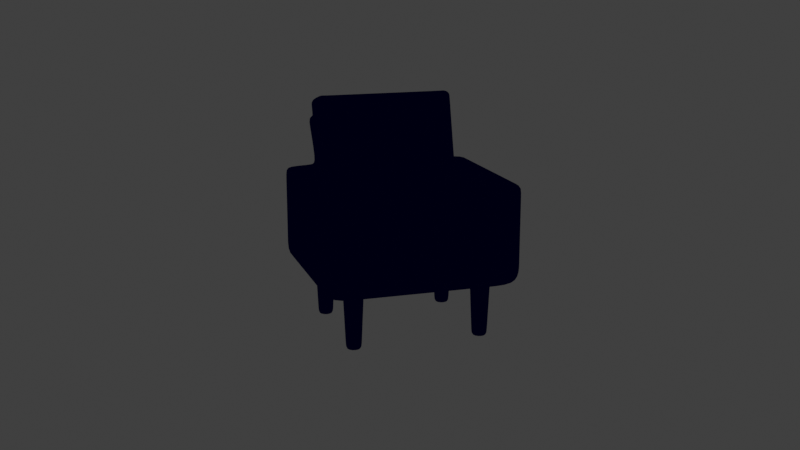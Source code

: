 # Source: prop_chouch.blend  (saved by Blender 4.2.66; exported with 4.5.12 LTS)
import bpy
from mathutils import Matrix  # noqa: F401  (used for matrix-valued properties, if any)

bpy.ops.wm.read_factory_settings(use_empty=True)
scene = bpy.context.scene
scene.name = 'Scene'

# ---- collections
col_collection = bpy.data.collections.new('Collection'); scene.collection.children.link(col_collection)

# ---- materials (node trees are filled in below, after node groups)
mat_chair_body = bpy.data.materials.new('Chair Body')
mat_border = bpy.data.materials.new('Border')
mat_border.use_backface_culling = True

# ---- material node trees
mat_chair_body.use_nodes = True; mat_chair_body.node_tree.nodes.clear()
_N = mat_chair_body.node_tree.nodes; _L = mat_chair_body.node_tree.links
n0 = _N.new('ShaderNodeBsdfPrincipled'); n0.name = 'Principled BSDF'; n0.location = (10, 300)
n1 = _N.new('ShaderNodeOutputMaterial'); n1.name = 'Material Output'; n1.location = (689, 304)
n2 = _N.new('ShaderNodeShaderToRGB'); n2.name = 'Shader to RGB'; n2.location = (280, 336)
n3 = _N.new('ShaderNodeValToRGB'); n3.name = 'Color Ramp'; n3.location = (430, 389)
n3.color_ramp.interpolation = 'CONSTANT'
while len(n3.color_ramp.elements) > 1: n3.color_ramp.elements.remove(n3.color_ramp.elements[-1])
n3.color_ramp.elements[0].position = 0.0; n3.color_ramp.elements[0].color = (0.0, 0.0, 0.01161, 1.0)
_e = n3.color_ramp.elements.new(0.1534); _e.color = (0.02029, 0.02122, 0.06125, 1.0)
_e = n3.color_ramp.elements.new(0.3614); _e.color = (0.04666, 0.04817, 0.0999, 1.0)
_e = n3.color_ramp.elements.new(0.8955); _e.color = (0.6038, 0.6038, 0.807, 1.0)
_L.new(n0.outputs[0], n2.inputs[0])
_L.new(n2.outputs[0], n3.inputs[0])
_L.new(n3.outputs[0], n1.inputs[0])
n1.is_active_output = True
mat_border.use_nodes = True; mat_border.node_tree.nodes.clear()
_N = mat_border.node_tree.nodes; _L = mat_border.node_tree.links
n0 = _N.new('ShaderNodeOutputMaterial'); n0.name = 'Material Output'; n0.location = (300, 300)
n1 = _N.new('ShaderNodeEmission'); n1.name = 'Emission'; n1.location = (57, 302)
n1.inputs[0].default_value = (0.0, 0.0, 0.005133, 1.0)
_L.new(n1.outputs[0], n0.inputs[0])
n0.is_active_output = True

# ---- world
world_world = bpy.data.worlds.new('World'); scene.world = world_world
world_world.use_nodes = True; world_world.node_tree.nodes.clear()
_N = world_world.node_tree.nodes; _L = world_world.node_tree.links
n0 = _N.new('ShaderNodeOutputWorld'); n0.name = 'World Output'; n0.location = (300, 300)
n1 = _N.new('ShaderNodeBackground'); n1.name = 'Background'; n1.location = (10, 300)
n1.inputs[0].default_value = (0.05088, 0.05088, 0.05088, 1.0)
_L.new(n1.outputs[0], n0.inputs[0])
n0.is_active_output = True
world_world.color = (0.05088, 0.05088, 0.05088)
world_world.sun_shadow_jitter_overblur = 0.0

# ---- cameras
cam_camera = bpy.data.cameras.new('Camera')
cam_camera.clip_end = 100.0
cam_camera.ortho_scale = 7.314

# ---- meshes
me_cube_001 = bpy.data.meshes.new('Cube.001')
me_cube_001.from_pydata([(-1.0, -1.0, -1.0), (-1.0, -1.0, 1.0), (-1.0, 1.0, -1.0), (-1.0, 1.0, 1.0), (1.0, -1.0, -1.0), (1.0, -1.0, 1.0), (1.0, 1.0, -1.0), (1.0, 1.0, 1.0), (0.9175, 1.0, -1.0), (-0.9175, 1.0, -1.0), (-0.9175, 1.0, 1.0), (0.9175, 1.0, 1.0), (-0.9175, -1.0, -1.0), (0.9175, -1.0, -1.0), (0.9175, -1.0, 1.0), (-0.9175, -1.0, 1.0), (-1.0, 0.868, -1.0), (-1.0, -0.868, -1.0), (-1.0, -0.868, 1.0), (-1.0, 0.868, 1.0), (1.0, -0.868, -1.0), (1.0, 0.868, -1.0), (1.0, 0.868, 1.0), (1.0, -0.868, 1.0), (0.9175, 0.868, 1.0), (0.9175, -0.868, 1.0), (-0.9175, 0.868, 1.0), (-0.9175, -0.868, 1.0), (-0.9175, 0.868, -1.0), (-0.9175, -0.868, -1.0), (0.9175, 0.868, -1.0), (0.9175, -0.868, -1.0), (-1.0, -1.0, 0.0), (-1.0, 1.0, 0.0), (1.0, 1.0, 0.0), (1.0, -1.0, 0.0), (0.9175, -1.0, 0.0), (-0.9175, -1.0, 0.0), (-0.9175, 1.0, 0.0), (0.9175, 1.0, 0.0), (1.0, 0.868, 0.0), (1.0, -0.868, 0.0), (-1.0, -0.868, 0.0), (-1.0, 0.868, 0.0)], [], [(43, 19, 3, 33), (39, 11, 7, 34), (41, 23, 5, 35), (37, 15, 1, 32), (31, 20, 4, 13), (27, 18, 1, 15), (23, 25, 14, 5), (25, 27, 15, 14), (17, 29, 12, 0), (29, 31, 13, 12), (35, 5, 14, 36), (36, 14, 15, 37), (33, 3, 10, 38), (38, 10, 11, 39), (9, 8, 30, 28), (28, 30, 31, 29), (2, 9, 28, 16), (16, 28, 29, 17), (11, 10, 26, 24), (24, 26, 27, 25), (7, 11, 24, 22), (22, 24, 25, 23), (10, 3, 19, 26), (26, 19, 18, 27), (8, 6, 21, 30), (30, 21, 20, 31), (34, 7, 22, 40), (40, 22, 23, 41), (32, 1, 18, 42), (42, 18, 19, 43), (17, 42, 43, 16), (0, 32, 42, 17), (21, 40, 41, 20), (6, 34, 40, 21), (9, 38, 39, 8), (2, 33, 38, 9), (13, 36, 37, 12), (4, 35, 36, 13), (12, 37, 32, 0), (20, 41, 35, 4), (8, 39, 34, 6), (16, 43, 33, 2)])
me_cube_001.polygons.foreach_set('use_smooth', [True] * 42)
_uv = me_cube_001.uv_layers.new(name='UVMap')
_uv.uv.foreach_set('vector', [0.5, 0.2335, 0.625, 0.2335, 0.625, 0.25, 0.5, 0.25, 0.5, 0.4897, 0.625, 0.4897, 0.625, 0.5, 0.5, 0.5, 0.5, 0.7335, 0.625, 0.7335, 0.625, 0.75, 0.5, 0.75, 0.5, 0.9897, 0.625, 0.9897, 0.625, 1.0, 0.5, 1.0, 0.3647, 0.7335, 0.375, 0.7335, 0.375, 0.75, 0.3647, 0.75, 0.8647, 0.7335, 0.875, 0.7335, 0.875, 0.75, 0.8647, 0.75, 0.625, 0.7335, 0.6353, 0.7335, 0.6353, 0.75, 0.625, 0.75, 0.6353, 0.7335, 0.8647, 0.7335, 0.8647, 0.75, 0.6353, 0.75, 0.125, 0.7335, 0.1353, 0.7335, 0.1353, 0.75, 0.125, 0.75, 0.1353, 0.7335, 0.3647, 0.7335, 0.3647, 0.75, 0.1353, 0.75, 0.5, 0.75, 0.625, 0.75, 0.625, 0.7603, 0.5, 0.7603, 0.5, 0.7603, 0.625, 0.7603, 0.625, 0.9897, 0.5, 0.9897, 0.5, 0.25, 0.625, 0.25, 0.625, 0.2603, 0.5, 0.2603, 0.5, 0.2603, 0.625, 0.2603, 0.625, 0.4897, 0.5, 0.4897, 0.1353, 0.5, 0.3647, 0.5, 0.3647, 0.5165, 0.1353, 0.5165, 0.1353, 0.5165, 0.3647, 0.5165, 0.3647, 0.7335, 0.1353, 0.7335, 0.125, 0.5, 0.1353, 0.5, 0.1353, 0.5165, 0.125, 0.5165, 0.125, 0.5165, 0.1353, 0.5165, 0.1353, 0.7335, 0.125, 0.7335, 0.6353, 0.5, 0.8647, 0.5, 0.8647, 0.5165, 0.6353, 0.5165, 0.6353, 0.5165, 0.8647, 0.5165, 0.8647, 0.7335, 0.6353, 0.7335, 0.625, 0.5, 0.6353, 0.5, 0.6353, 0.5165, 0.625, 0.5165, 0.625, 0.5165, 0.6353, 0.5165, 0.6353, 0.7335, 0.625, 0.7335, 0.8647, 0.5, 0.875, 0.5, 0.875, 0.5165, 0.8647, 0.5165, 0.8647, 0.5165, 0.875, 0.5165, 0.875, 0.7335, 0.8647, 0.7335, 0.3647, 0.5, 0.375, 0.5, 0.375, 0.5165, 0.3647, 0.5165, 0.3647, 0.5165, 0.375, 0.5165, 0.375, 0.7335, 0.3647, 0.7335, 0.5, 0.5, 0.625, 0.5, 0.625, 0.5165, 0.5, 0.5165, 0.5, 0.5165, 0.625, 0.5165, 0.625, 0.7335, 0.5, 0.7335, 0.5, 0.0, 0.625, 0.0, 0.625, 0.0165, 0.5, 0.0165, 0.5, 0.0165, 0.625, 0.0165, 0.625, 0.2335, 0.5, 0.2335, 0.375, 0.0165, 0.5, 0.0165, 0.5, 0.2335, 0.375, 0.2335, 0.375, 0.0, 0.5, 0.0, 0.5, 0.0165, 0.375, 0.0165, 0.375, 0.5165, 0.5, 0.5165, 0.5, 0.7335, 0.375, 0.7335, 0.375, 0.5, 0.5, 0.5, 0.5, 0.5165, 0.375, 0.5165, 0.375, 0.2603, 0.5, 0.2603, 0.5, 0.4897, 0.375, 0.4897, 0.375, 0.25, 0.5, 0.25, 0.5, 0.2603, 0.375, 0.2603, 0.375, 0.7603, 0.5, 0.7603, 0.5, 0.9897, 0.375, 0.9897, 0.375, 0.75, 0.5, 0.75, 0.5, 0.7603, 0.375, 0.7603, 0.375, 0.9897, 0.5, 0.9897, 0.5, 1.0, 0.375, 1.0, 0.375, 0.7335, 0.5, 0.7335, 0.5, 0.75, 0.375, 0.75, 0.375, 0.4897, 0.5, 0.4897, 0.5, 0.5, 0.375, 0.5, 0.375, 0.2335, 0.5, 0.2335, 0.5, 0.25, 0.375, 0.25])
me_cube_001.materials.append(mat_chair_body)
me_cube_001.materials.append(mat_border)
me_cube_001.update()
me_cube_003 = bpy.data.meshes.new('Cube.003')
me_cube_003.from_pydata([(-1.0, -1.0, -1.0), (-1.0, -1.0, 1.0), (-1.0, 1.0, -1.0), (-1.0, 1.0, 1.0), (-0.7021, 1.0, -1.0), (-0.7021, -1.0, 1.0), (-0.7021, 1.0, 1.0), (-0.7021, -1.0, -1.0), (-1.0, -0.7652, -1.0), (-1.0, -0.7652, 1.0), (-0.7021, -0.7652, -1.0), (-0.7021, -0.7652, 1.0), (-1.0, -0.7652, 6.716), (-1.0, 1.0, 6.716), (-0.7021, -1.0, 6.716), (-1.0, -1.0, 6.716), (-0.7021, 1.0, 6.716), (-0.7021, -0.7652, 6.716), (-1.0, -0.7156, 1.0), (-1.0, -0.7156, -1.0), (-0.7021, -0.7156, -1.0), (-0.7021, -0.7156, 1.0), (-1.0, -0.7156, 6.716), (-0.7021, -0.7156, 6.716), (-0.05828, 1.0, 1.0), (-0.05828, -1.0, -1.0), (-0.05828, 1.0, -1.0), (-0.05828, -1.0, 1.0), (-0.05828, -0.7652, 1.0), (-0.05828, -0.7652, -1.0), (-0.07685, -1.0, 6.716), (-0.05828, -0.7652, 6.716), (-0.05828, -0.7156, -1.0), (-0.05828, -0.7156, 1.0), (-0.7021, -0.7652, 6.401), (-1.0, -0.7652, 6.401), (-1.0, 1.0, 6.401), (-0.7021, -1.0, 6.401), (-1.0, -1.0, 6.401), (-0.7021, 1.0, 6.401), (-0.7021, -0.7156, 6.401), (-1.0, -0.7156, 6.401), (-0.05828, -0.7652, 6.401), (-0.07685, -1.0, 6.401), (-1.0, 0.8201, 1.0), (-1.0, 0.8201, 6.716), (-1.0, 0.8201, -1.0), (-0.7021, 0.8201, -1.0), (-0.7021, 0.8201, 1.0), (-0.7021, 0.8201, 6.716), (-0.05828, 0.8201, 1.0), (-0.05828, 0.8201, -1.0), (-1.0, 0.8201, 6.401), (-0.7021, 0.8201, 6.401), (-1.0, 1.0, 1.205), (-0.7021, -1.0, 1.205), (-1.0, -1.0, 1.205), (-0.7021, -0.7652, 1.205), (-1.0, -0.7652, 1.205), (-0.7021, 1.0, 1.205), (-0.7021, -0.7156, 1.205), (-1.0, -0.7156, 1.205), (-0.05828, -0.7652, 1.205), (-0.05828, -1.0, 1.205), (-0.7021, 0.8201, 1.205), (-1.0, 0.8201, 1.205), (-0.08642, -1.198, 11.0), (-0.7266, -1.141, 10.76), (-0.7098, -0.9141, 11.12), (-0.06964, -0.9708, 11.36), (-0.07685, -1.17, 10.26), (-0.7002, -0.8856, 10.38), (-0.05828, -0.9423, 10.62), (-0.717, -1.113, 10.02), (-1.0, -0.8274, -1.0), (-1.0, -0.9378, -1.0), (-0.7021, -0.8274, -1.0), (-0.7021, -0.9378, -1.0), (-1.0, -0.9378, 1.0), (-1.0, -0.8274, 1.0), (-0.7021, -0.8274, 6.716), (-0.7021, -0.9378, 6.716), (-1.0, -0.9378, 6.716), (-1.0, -0.8274, 6.716), (-0.05828, -0.8274, -1.0), (-0.05828, -0.9378, -1.0), (-1.0, -0.9378, 6.401), (-1.0, -0.8274, 6.401), (-1.0, -0.9378, 1.205), (-1.0, -0.8274, 1.205), (-0.7142, -0.9744, 11.02), (-0.7221, -1.081, 10.86), (-0.07409, -1.031, 11.26), (-0.08198, -1.138, 11.1), (-0.7125, -1.053, 10.12), (-0.7047, -0.9459, 10.28), (-0.07685, -1.05, 7.173), (-0.05828, -0.823, 7.525), (-0.6601, -0.7663, 7.286), (-0.6769, -0.9937, 6.933), (-0.6646, -0.8266, 7.192), (-0.6725, -0.9334, 7.027), (1.0, -1.0, -1.0), (1.0, -1.0, 1.0), (1.0, 1.0, -1.0), (1.0, 1.0, 1.0), (0.7021, 1.0, -1.0), (0.7021, -1.0, 1.0), (0.7021, 1.0, 1.0), (0.7021, -1.0, -1.0), (1.0, -0.7652, -1.0), (1.0, -0.7652, 1.0), (0.7021, -0.7652, -1.0), (0.7021, -0.7652, 1.0), (1.0, -0.7652, 6.716), (1.0, 1.0, 6.716), (0.7021, -1.0, 6.716), (1.0, -1.0, 6.716), (0.7021, 1.0, 6.716), (0.7021, -0.7652, 6.716), (1.0, -0.7156, 1.0), (1.0, -0.7156, -1.0), (0.7021, -0.7156, -1.0), (0.7021, -0.7156, 1.0), (1.0, -0.7156, 6.716), (0.7021, -0.7156, 6.716), (0.05828, 1.0, 1.0), (0.05828, -1.0, -1.0), (0.05828, 1.0, -1.0), (0.05828, -1.0, 1.0), (0.05828, -0.7652, 1.0), (0.05828, -0.7652, -1.0), (0.07685, -1.0, 6.716), (0.05828, -0.7652, 6.716), (0.05828, -0.7156, -1.0), (0.05828, -0.7156, 1.0), (0.7021, -0.7652, 6.401), (1.0, -0.7652, 6.401), (1.0, 1.0, 6.401), (0.7021, -1.0, 6.401), (1.0, -1.0, 6.401), (0.7021, 1.0, 6.401), (0.7021, -0.7156, 6.401), (1.0, -0.7156, 6.401), (0.05828, -0.7652, 6.401), (0.07685, -1.0, 6.401), (1.0, 0.8201, 1.0), (1.0, 0.8201, 6.716), (1.0, 0.8201, -1.0), (0.7021, 0.8201, -1.0), (0.7021, 0.8201, 1.0), (0.7021, 0.8201, 6.716), (0.05828, 0.8201, 1.0), (0.05828, 0.8201, -1.0), (1.0, 0.8201, 6.401), (0.7021, 0.8201, 6.401), (1.0, 1.0, 1.205), (0.7021, -1.0, 1.205), (1.0, -1.0, 1.205), (0.7021, -0.7652, 1.205), (1.0, -0.7652, 1.205), (0.7021, 1.0, 1.205), (0.7021, -0.7156, 1.205), (1.0, -0.7156, 1.205), (0.05828, -0.7652, 1.205), (0.05828, -1.0, 1.205), (0.7021, 0.8201, 1.205), (1.0, 0.8201, 1.205), (0.08642, -1.198, 11.0), (0.7266, -1.141, 10.76), (0.7098, -0.9141, 11.12), (0.06964, -0.9708, 11.36), (0.07685, -1.17, 10.26), (0.7002, -0.8856, 10.38), (0.05828, -0.9423, 10.62), (0.717, -1.113, 10.02), (1.0, -0.8274, -1.0), (1.0, -0.9378, -1.0), (0.7021, -0.8274, -1.0), (0.7021, -0.9378, -1.0), (1.0, -0.9378, 1.0), (1.0, -0.8274, 1.0), (0.7021, -0.8274, 6.716), (0.7021, -0.9378, 6.716), (1.0, -0.9378, 6.716), (1.0, -0.8274, 6.716), (0.05828, -0.8274, -1.0), (0.05828, -0.9378, -1.0), (1.0, -0.9378, 6.401), (1.0, -0.8274, 6.401), (1.0, -0.9378, 1.205), (1.0, -0.8274, 1.205), (0.7142, -0.9744, 11.02), (0.7221, -1.081, 10.86), (0.07409, -1.031, 11.26), (0.08198, -1.138, 11.1), (0.7125, -1.053, 10.12), (0.7047, -0.9459, 10.28), (0.07685, -1.05, 7.173), (0.05828, -0.823, 7.525), (0.6601, -0.7663, 7.286), (0.6769, -0.9937, 6.933), (0.6646, -0.8266, 7.192), (0.6725, -0.9334, 7.027)], [], [(46, 44, 3, 2), (7, 5, 1, 0), (2, 3, 6, 4), (75, 77, 7, 0), (41, 35, 12, 22), (25, 27, 5, 7), (33, 21, 11, 28), (19, 20, 10, 8), (42, 34, 17, 31), (74, 79, 9, 8), (81, 82, 15, 14), (23, 22, 12, 17), (38, 37, 14, 15), (53, 39, 16, 49), (39, 36, 13, 16), (86, 38, 15, 82), (34, 40, 23, 17), (49, 45, 22, 23), (46, 47, 20, 19), (50, 48, 21, 33), (52, 41, 22, 45), (8, 9, 18, 19), (47, 51, 32, 20), (20, 32, 29, 10), (4, 6, 24, 26), (77, 85, 25, 7), (37, 43, 30, 14), (55, 63, 43, 37), (65, 61, 41, 52), (57, 60, 40, 34), (88, 56, 38, 86), (59, 54, 36, 39), (64, 59, 39, 53), (56, 55, 37, 38), (62, 57, 34, 42), (61, 58, 35, 41), (60, 64, 53, 40), (54, 65, 52, 36), (4, 26, 51, 47), (36, 52, 45, 13), (24, 6, 48, 50), (2, 4, 47, 46), (16, 13, 45, 49), (40, 53, 49, 23), (19, 18, 44, 46), (3, 44, 65, 54), (21, 48, 64, 60), (18, 9, 58, 61), (28, 11, 57, 62), (1, 5, 55, 56), (48, 6, 59, 64), (6, 3, 54, 59), (78, 1, 56, 88), (11, 21, 60, 57), (44, 18, 61, 65), (5, 27, 63, 55), (93, 91, 67, 66), (72, 71, 68, 69), (94, 73, 67, 91), (73, 70, 66, 67), (99, 96, 70, 73), (101, 99, 73, 94), (97, 98, 71, 72), (98, 100, 95, 71), (100, 101, 94, 95), (71, 95, 90, 68), (95, 94, 91, 90), (69, 68, 90, 92), (92, 90, 91, 93), (9, 79, 89, 58), (79, 78, 88, 89), (58, 89, 87, 35), (89, 88, 86, 87), (10, 29, 84, 76), (76, 84, 85, 77), (35, 87, 83, 12), (87, 86, 82, 83), (17, 12, 83, 80), (80, 83, 82, 81), (0, 1, 78, 75), (75, 78, 79, 74), (8, 10, 76, 74), (74, 76, 77, 75), (80, 81, 101, 100), (17, 80, 100, 98), (31, 17, 98, 97), (81, 14, 99, 101), (14, 30, 96, 99), (148, 104, 105, 146), (109, 102, 103, 107), (104, 106, 108, 105), (177, 102, 109, 179), (143, 124, 114, 137), (127, 109, 107, 129), (135, 130, 113, 123), (121, 110, 112, 122), (144, 133, 119, 136), (176, 110, 111, 181), (183, 116, 117, 184), (125, 119, 114, 124), (140, 117, 116, 139), (155, 151, 118, 141), (141, 118, 115, 138), (188, 184, 117, 140), (136, 119, 125, 142), (151, 125, 124, 147), (148, 121, 122, 149), (152, 135, 123, 150), (154, 147, 124, 143), (110, 121, 120, 111), (149, 122, 134, 153), (122, 112, 131, 134), (106, 128, 126, 108), (179, 109, 127, 187), (139, 116, 132, 145), (157, 139, 145, 165), (167, 154, 143, 163), (159, 136, 142, 162), (190, 188, 140, 158), (161, 141, 138, 156), (166, 155, 141, 161), (158, 140, 139, 157), (164, 144, 136, 159), (163, 143, 137, 160), (162, 142, 155, 166), (156, 138, 154, 167), (106, 149, 153, 128), (138, 115, 147, 154), (126, 152, 150, 108), (104, 148, 149, 106), (118, 151, 147, 115), (142, 125, 151, 155), (121, 148, 146, 120), (105, 156, 167, 146), (123, 162, 166, 150), (120, 163, 160, 111), (130, 164, 159, 113), (103, 158, 157, 107), (150, 166, 161, 108), (108, 161, 156, 105), (180, 190, 158, 103), (113, 159, 162, 123), (146, 167, 163, 120), (107, 157, 165, 129), (195, 168, 169, 193), (174, 171, 170, 173), (196, 193, 169, 175), (175, 169, 168, 172), (201, 175, 172, 198), (203, 196, 175, 201), (199, 174, 173, 200), (200, 173, 197, 202), (202, 197, 196, 203), (173, 170, 192, 197), (197, 192, 193, 196), (171, 194, 192, 170), (194, 195, 193, 192), (111, 160, 191, 181), (181, 191, 190, 180), (160, 137, 189, 191), (191, 189, 188, 190), (112, 178, 186, 131), (178, 179, 187, 186), (137, 114, 185, 189), (189, 185, 184, 188), (119, 182, 185, 114), (182, 183, 184, 185), (102, 177, 180, 103), (177, 176, 181, 180), (110, 176, 178, 112), (176, 177, 179, 178), (182, 202, 203, 183), (119, 200, 202, 182), (133, 199, 200, 119), (183, 203, 201, 116), (116, 201, 198, 132), (152, 126, 24, 50), (126, 128, 26, 24), (128, 153, 51, 26), (153, 134, 32, 51), (134, 131, 29, 32), (131, 186, 84, 29), (186, 187, 85, 84), (187, 127, 25, 85), (127, 129, 27, 25), (129, 165, 63, 27), (165, 145, 43, 63), (145, 132, 30, 43), (132, 198, 96, 30), (198, 172, 70, 96), (172, 168, 66, 70), (168, 195, 93, 66), (195, 194, 92, 93), (194, 171, 69, 92), (171, 174, 72, 69), (174, 199, 97, 72), (199, 133, 31, 97), (133, 144, 42, 31), (144, 164, 62, 42), (164, 130, 28, 62), (130, 135, 33, 28), (135, 152, 50, 33)])
me_cube_003.polygons.foreach_set('use_smooth', [True] * 202)
_uv = me_cube_003.uv_layers.new(name='UVMap')
_uv.uv.foreach_set('vector', [0.375, 0.2275, 0.625, 0.2275, 0.625, 0.25, 0.375, 0.25, 0.375, 0.9628, 0.625, 0.9628, 0.625, 1.0, 0.375, 1.0, 0.375, 0.25, 0.625, 0.25, 0.625, 0.2872, 0.375, 0.2872, 0.125, 0.7422, 0.1622, 0.7422, 0.1622, 0.75, 0.125, 0.75, 0.625, 0.03555, 0.625, 0.02936, 0.625, 0.02936, 0.625, 0.03555, 0.375, 0.8823, 0.625, 0.8823, 0.625, 0.9628, 0.375, 0.9628, 0.7573, 0.7144, 0.8378, 0.7144, 0.8378, 0.7206, 0.7573, 0.7206, 0.125, 0.7144, 0.1622, 0.7144, 0.1622, 0.7206, 0.125, 0.7206, 0.7573, 0.7206, 0.8378, 0.7206, 0.8378, 0.7206, 0.7573, 0.7206, 0.375, 0.02157, 0.625, 0.02157, 0.625, 0.02936, 0.375, 0.02936, 0.8378, 0.7422, 0.875, 0.7422, 0.875, 0.75, 0.8378, 0.75, 0.8378, 0.7144, 0.875, 0.7144, 0.875, 0.7206, 0.8378, 0.7206, 0.625, 1.0, 0.625, 0.9628, 0.625, 0.9628, 0.625, 1.0, 0.8378, 0.5225, 0.8378, 0.5, 0.8378, 0.5, 0.8378, 0.5225, 0.625, 0.2872, 0.625, 0.25, 0.625, 0.25, 0.625, 0.2872, 0.625, 0.007781, 0.625, 0.0, 0.625, 0.0, 0.625, 0.007781, 0.8378, 0.7206, 0.8378, 0.7144, 0.8378, 0.7144, 0.8378, 0.7206, 0.8378, 0.5225, 0.875, 0.5225, 0.875, 0.7144, 0.8378, 0.7144, 0.125, 0.5225, 0.1622, 0.5225, 0.1622, 0.7144, 0.125, 0.7144, 0.7573, 0.5225, 0.8378, 0.5225, 0.8378, 0.7144, 0.7573, 0.7144, 0.625, 0.2275, 0.625, 0.03555, 0.625, 0.03555, 0.625, 0.2275, 0.375, 0.02936, 0.625, 0.02936, 0.625, 0.03555, 0.375, 0.03555, 0.1622, 0.5225, 0.2427, 0.5225, 0.2427, 0.7144, 0.1622, 0.7144, 0.1622, 0.7144, 0.2427, 0.7144, 0.2427, 0.7206, 0.1622, 0.7206, 0.375, 0.2872, 0.625, 0.2872, 0.625, 0.3677, 0.375, 0.3677, 0.1622, 0.7422, 0.2427, 0.7422, 0.2427, 0.75, 0.1622, 0.75, 0.625, 0.9628, 0.625, 0.8823, 0.625, 0.8823, 0.625, 0.9628, 0.625, 0.9628, 0.625, 0.8823, 0.625, 0.8823, 0.625, 0.9628, 0.625, 0.2275, 0.625, 0.03555, 0.625, 0.03555, 0.625, 0.2275, 0.8378, 0.7206, 0.8378, 0.7144, 0.8378, 0.7144, 0.8378, 0.7206, 0.625, 0.007781, 0.625, 0.0, 0.625, 0.0, 0.625, 0.007781, 0.625, 0.2872, 0.625, 0.25, 0.625, 0.25, 0.625, 0.2872, 0.8378, 0.5225, 0.8378, 0.5, 0.8378, 0.5, 0.8378, 0.5225, 0.625, 1.0, 0.625, 0.9628, 0.625, 0.9628, 0.625, 1.0, 0.7573, 0.7206, 0.8378, 0.7206, 0.8378, 0.7206, 0.7573, 0.7206, 0.625, 0.03555, 0.625, 0.02936, 0.625, 0.02936, 0.625, 0.03555, 0.8378, 0.7144, 0.8378, 0.5225, 0.8378, 0.5225, 0.8378, 0.7144, 0.625, 0.25, 0.625, 0.2275, 0.625, 0.2275, 0.625, 0.25, 0.1622, 0.5, 0.2427, 0.5, 0.2427, 0.5225, 0.1622, 0.5225, 0.625, 0.25, 0.625, 0.2275, 0.625, 0.2275, 0.625, 0.25, 0.7573, 0.5, 0.8378, 0.5, 0.8378, 0.5225, 0.7573, 0.5225, 0.125, 0.5, 0.1622, 0.5, 0.1622, 0.5225, 0.125, 0.5225, 0.8378, 0.5, 0.875, 0.5, 0.875, 0.5225, 0.8378, 0.5225, 0.8378, 0.7144, 0.8378, 0.5225, 0.8378, 0.5225, 0.8378, 0.7144, 0.375, 0.03555, 0.625, 0.03555, 0.625, 0.2275, 0.375, 0.2275, 0.625, 0.25, 0.625, 0.2275, 0.625, 0.2275, 0.625, 0.25, 0.8378, 0.7144, 0.8378, 0.5225, 0.8378, 0.5225, 0.8378, 0.7144, 0.625, 0.03555, 0.625, 0.02936, 0.625, 0.02936, 0.625, 0.03555, 0.7573, 0.7206, 0.8378, 0.7206, 0.8378, 0.7206, 0.7573, 0.7206, 0.625, 1.0, 0.625, 0.9628, 0.625, 0.9628, 0.625, 1.0, 0.8378, 0.5225, 0.8378, 0.5, 0.8378, 0.5, 0.8378, 0.5225, 0.625, 0.2872, 0.625, 0.25, 0.625, 0.25, 0.625, 0.2872, 0.625, 0.007781, 0.625, 0.0, 0.625, 0.0, 0.625, 0.007781, 0.8378, 0.7206, 0.8378, 0.7144, 0.8378, 0.7144, 0.8378, 0.7206, 0.625, 0.2275, 0.625, 0.03555, 0.625, 0.03555, 0.625, 0.2275, 0.625, 0.9628, 0.625, 0.8823, 0.625, 0.8823, 0.625, 0.9628, 0.7573, 0.7422, 0.8378, 0.7422, 0.8378, 0.75, 0.7573, 0.75, 0.7573, 0.7206, 0.8378, 0.7206, 0.8378, 0.7206, 0.7573, 0.7206, 0.8378, 0.7422, 0.8378, 0.75, 0.8378, 0.75, 0.8378, 0.7422, 0.625, 0.9628, 0.625, 0.8823, 0.625, 0.8823, 0.625, 0.9628, 0.625, 0.9628, 0.625, 0.8823, 0.625, 0.8823, 0.625, 0.9628, 0.8378, 0.7422, 0.8378, 0.75, 0.8378, 0.75, 0.8378, 0.7422, 0.7573, 0.7206, 0.8378, 0.7206, 0.8378, 0.7206, 0.7573, 0.7206, 0.8378, 0.7206, 0.8378, 0.7284, 0.8378, 0.7284, 0.8378, 0.7206, 0.8378, 0.7284, 0.8378, 0.7422, 0.8378, 0.7422, 0.8378, 0.7284, 0.8378, 0.7206, 0.8378, 0.7284, 0.8378, 0.7284, 0.8378, 0.7206, 0.8378, 0.7284, 0.8378, 0.7422, 0.8378, 0.7422, 0.8378, 0.7284, 0.7573, 0.7206, 0.8378, 0.7206, 0.8378, 0.7284, 0.7573, 0.7284, 0.7573, 0.7284, 0.8378, 0.7284, 0.8378, 0.7422, 0.7573, 0.7422, 0.625, 0.02936, 0.625, 0.02157, 0.625, 0.02157, 0.625, 0.02936, 0.625, 0.02157, 0.625, 0.007781, 0.625, 0.007781, 0.625, 0.02157, 0.625, 0.02936, 0.625, 0.02157, 0.625, 0.02157, 0.625, 0.02936, 0.625, 0.02157, 0.625, 0.007781, 0.625, 0.007781, 0.625, 0.02157, 0.1622, 0.7206, 0.2427, 0.7206, 0.2427, 0.7284, 0.1622, 0.7284, 0.1622, 0.7284, 0.2427, 0.7284, 0.2427, 0.7422, 0.1622, 0.7422, 0.625, 0.02936, 0.625, 0.02157, 0.625, 0.02157, 0.625, 0.02936, 0.625, 0.02157, 0.625, 0.007781, 0.625, 0.007781, 0.625, 0.02157, 0.8378, 0.7206, 0.875, 0.7206, 0.875, 0.7284, 0.8378, 0.7284, 0.8378, 0.7284, 0.875, 0.7284, 0.875, 0.7422, 0.8378, 0.7422, 0.375, 0.0, 0.625, 0.0, 0.625, 0.007781, 0.375, 0.007781, 0.375, 0.007781, 0.625, 0.007781, 0.625, 0.02157, 0.375, 0.02157, 0.125, 0.7206, 0.1622, 0.7206, 0.1622, 0.7284, 0.125, 0.7284, 0.125, 0.7284, 0.1622, 0.7284, 0.1622, 0.7422, 0.125, 0.7422, 0.8378, 0.7284, 0.8378, 0.7422, 0.8378, 0.7422, 0.8378, 0.7284, 0.8378, 0.7206, 0.8378, 0.7284, 0.8378, 0.7284, 0.8378, 0.7206, 0.7573, 0.7206, 0.8378, 0.7206, 0.8378, 0.7206, 0.7573, 0.7206, 0.8378, 0.7422, 0.8378, 0.75, 0.8378, 0.75, 0.8378, 0.7422, 0.625, 0.9628, 0.625, 0.8823, 0.625, 0.8823, 0.625, 0.9628, 0.375, 0.2275, 0.375, 0.25, 0.625, 0.25, 0.625, 0.2275, 0.375, 0.9628, 0.375, 1.0, 0.625, 1.0, 0.625, 0.9628, 0.375, 0.25, 0.375, 0.2872, 0.625, 0.2872, 0.625, 0.25, 0.125, 0.7422, 0.125, 0.75, 0.1622, 0.75, 0.1622, 0.7422, 0.625, 0.03555, 0.625, 0.03555, 0.625, 0.02936, 0.625, 0.02936, 0.375, 0.8823, 0.375, 0.9628, 0.625, 0.9628, 0.625, 0.8823, 0.7573, 0.7144, 0.7573, 0.7206, 0.8378, 0.7206, 0.8378, 0.7144, 0.125, 0.7144, 0.125, 0.7206, 0.1622, 0.7206, 0.1622, 0.7144, 0.7573, 0.7206, 0.7573, 0.7206, 0.8378, 0.7206, 0.8378, 0.7206, 0.375, 0.02157, 0.375, 0.02936, 0.625, 0.02936, 0.625, 0.02157, 0.8378, 0.7422, 0.8378, 0.75, 0.875, 0.75, 0.875, 0.7422, 0.8378, 0.7144, 0.8378, 0.7206, 0.875, 0.7206, 0.875, 0.7144, 0.625, 1.0, 0.625, 1.0, 0.625, 0.9628, 0.625, 0.9628, 0.8378, 0.5225, 0.8378, 0.5225, 0.8378, 0.5, 0.8378, 0.5, 0.625, 0.2872, 0.625, 0.2872, 0.625, 0.25, 0.625, 0.25, 0.625, 0.007781, 0.625, 0.007781, 0.625, 0.0, 0.625, 0.0, 0.8378, 0.7206, 0.8378, 0.7206, 0.8378, 0.7144, 0.8378, 0.7144, 0.8378, 0.5225, 0.8378, 0.7144, 0.875, 0.7144, 0.875, 0.5225, 0.125, 0.5225, 0.125, 0.7144, 0.1622, 0.7144, 0.1622, 0.5225, 0.7573, 0.5225, 0.7573, 0.7144, 0.8378, 0.7144, 0.8378, 0.5225, 0.625, 0.2275, 0.625, 0.2275, 0.625, 0.03555, 0.625, 0.03555, 0.375, 0.02936, 0.375, 0.03555, 0.625, 0.03555, 0.625, 0.02936, 0.1622, 0.5225, 0.1622, 0.7144, 0.2427, 0.7144, 0.2427, 0.5225, 0.1622, 0.7144, 0.1622, 0.7206, 0.2427, 0.7206, 0.2427, 0.7144, 0.375, 0.2872, 0.375, 0.3677, 0.625, 0.3677, 0.625, 0.2872, 0.1622, 0.7422, 0.1622, 0.75, 0.2427, 0.75, 0.2427, 0.7422, 0.625, 0.9628, 0.625, 0.9628, 0.625, 0.8823, 0.625, 0.8823, 0.625, 0.9628, 0.625, 0.9628, 0.625, 0.8823, 0.625, 0.8823, 0.625, 0.2275, 0.625, 0.2275, 0.625, 0.03555, 0.625, 0.03555, 0.8378, 0.7206, 0.8378, 0.7206, 0.8378, 0.7144, 0.8378, 0.7144, 0.625, 0.007781, 0.625, 0.007781, 0.625, 0.0, 0.625, 0.0, 0.625, 0.2872, 0.625, 0.2872, 0.625, 0.25, 0.625, 0.25, 0.8378, 0.5225, 0.8378, 0.5225, 0.8378, 0.5, 0.8378, 0.5, 0.625, 1.0, 0.625, 1.0, 0.625, 0.9628, 0.625, 0.9628, 0.7573, 0.7206, 0.7573, 0.7206, 0.8378, 0.7206, 0.8378, 0.7206, 0.625, 0.03555, 0.625, 0.03555, 0.625, 0.02936, 0.625, 0.02936, 0.8378, 0.7144, 0.8378, 0.7144, 0.8378, 0.5225, 0.8378, 0.5225, 0.625, 0.25, 0.625, 0.25, 0.625, 0.2275, 0.625, 0.2275, 0.1622, 0.5, 0.1622, 0.5225, 0.2427, 0.5225, 0.2427, 0.5, 0.625, 0.25, 0.625, 0.25, 0.625, 0.2275, 0.625, 0.2275, 0.7573, 0.5, 0.7573, 0.5225, 0.8378, 0.5225, 0.8378, 0.5, 0.125, 0.5, 0.125, 0.5225, 0.1622, 0.5225, 0.1622, 0.5, 0.8378, 0.5, 0.8378, 0.5225, 0.875, 0.5225, 0.875, 0.5, 0.8378, 0.7144, 0.8378, 0.7144, 0.8378, 0.5225, 0.8378, 0.5225, 0.375, 0.03555, 0.375, 0.2275, 0.625, 0.2275, 0.625, 0.03555, 0.625, 0.25, 0.625, 0.25, 0.625, 0.2275, 0.625, 0.2275, 0.8378, 0.7144, 0.8378, 0.7144, 0.8378, 0.5225, 0.8378, 0.5225, 0.625, 0.03555, 0.625, 0.03555, 0.625, 0.02936, 0.625, 0.02936, 0.7573, 0.7206, 0.7573, 0.7206, 0.8378, 0.7206, 0.8378, 0.7206, 0.625, 1.0, 0.625, 1.0, 0.625, 0.9628, 0.625, 0.9628, 0.8378, 0.5225, 0.8378, 0.5225, 0.8378, 0.5, 0.8378, 0.5, 0.625, 0.2872, 0.625, 0.2872, 0.625, 0.25, 0.625, 0.25, 0.625, 0.007781, 0.625, 0.007781, 0.625, 0.0, 0.625, 0.0, 0.8378, 0.7206, 0.8378, 0.7206, 0.8378, 0.7144, 0.8378, 0.7144, 0.625, 0.2275, 0.625, 0.2275, 0.625, 0.03555, 0.625, 0.03555, 0.625, 0.9628, 0.625, 0.9628, 0.625, 0.8823, 0.625, 0.8823, 0.7573, 0.7422, 0.7573, 0.75, 0.8378, 0.75, 0.8378, 0.7422, 0.7573, 0.7206, 0.7573, 0.7206, 0.8378, 0.7206, 0.8378, 0.7206, 0.8378, 0.7422, 0.8378, 0.7422, 0.8378, 0.75, 0.8378, 0.75, 0.625, 0.9628, 0.625, 0.9628, 0.625, 0.8823, 0.625, 0.8823, 0.625, 0.9628, 0.625, 0.9628, 0.625, 0.8823, 0.625, 0.8823, 0.8378, 0.7422, 0.8378, 0.7422, 0.8378, 0.75, 0.8378, 0.75, 0.7573, 0.7206, 0.7573, 0.7206, 0.8378, 0.7206, 0.8378, 0.7206, 0.8378, 0.7206, 0.8378, 0.7206, 0.8378, 0.7284, 0.8378, 0.7284, 0.8378, 0.7284, 0.8378, 0.7284, 0.8378, 0.7422, 0.8378, 0.7422, 0.8378, 0.7206, 0.8378, 0.7206, 0.8378, 0.7284, 0.8378, 0.7284, 0.8378, 0.7284, 0.8378, 0.7284, 0.8378, 0.7422, 0.8378, 0.7422, 0.7573, 0.7206, 0.7573, 0.7284, 0.8378, 0.7284, 0.8378, 0.7206, 0.7573, 0.7284, 0.7573, 0.7422, 0.8378, 0.7422, 0.8378, 0.7284, 0.625, 0.02936, 0.625, 0.02936, 0.625, 0.02157, 0.625, 0.02157, 0.625, 0.02157, 0.625, 0.02157, 0.625, 0.007781, 0.625, 0.007781, 0.625, 0.02936, 0.625, 0.02936, 0.625, 0.02157, 0.625, 0.02157, 0.625, 0.02157, 0.625, 0.02157, 0.625, 0.007781, 0.625, 0.007781, 0.1622, 0.7206, 0.1622, 0.7284, 0.2427, 0.7284, 0.2427, 0.7206, 0.1622, 0.7284, 0.1622, 0.7422, 0.2427, 0.7422, 0.2427, 0.7284, 0.625, 0.02936, 0.625, 0.02936, 0.625, 0.02157, 0.625, 0.02157, 0.625, 0.02157, 0.625, 0.02157, 0.625, 0.007781, 0.625, 0.007781, 0.8378, 0.7206, 0.8378, 0.7284, 0.875, 0.7284, 0.875, 0.7206, 0.8378, 0.7284, 0.8378, 0.7422, 0.875, 0.7422, 0.875, 0.7284, 0.375, 0.0, 0.375, 0.007781, 0.625, 0.007781, 0.625, 0.0, 0.375, 0.007781, 0.375, 0.02157, 0.625, 0.02157, 0.625, 0.007781, 0.125, 0.7206, 0.125, 0.7284, 0.1622, 0.7284, 0.1622, 0.7206, 0.125, 0.7284, 0.125, 0.7422, 0.1622, 0.7422, 0.1622, 0.7284, 0.8378, 0.7284, 0.8378, 0.7284, 0.8378, 0.7422, 0.8378, 0.7422, 0.8378, 0.7206, 0.8378, 0.7206, 0.8378, 0.7284, 0.8378, 0.7284, 0.7573, 0.7206, 0.7573, 0.7206, 0.8378, 0.7206, 0.8378, 0.7206, 0.8378, 0.7422, 0.8378, 0.7422, 0.8378, 0.75, 0.8378, 0.75, 0.625, 0.9628, 0.625, 0.9628, 0.625, 0.8823, 0.625, 0.8823, 0.7573, 0.5225, 0.7573, 0.5, 0.7573, 0.5, 0.7573, 0.5225, 0.625, 0.3677, 0.375, 0.3677, 0.375, 0.3677, 0.625, 0.3677, 0.2427, 0.5, 0.2427, 0.5225, 0.2427, 0.5225, 0.2427, 0.5, 0.2427, 0.5225, 0.2427, 0.7144, 0.2427, 0.7144, 0.2427, 0.5225, 0.2427, 0.7144, 0.2427, 0.7206, 0.2427, 0.7206, 0.2427, 0.7144, 0.2427, 0.7206, 0.2427, 0.7284, 0.2427, 0.7284, 0.2427, 0.7206, 0.2427, 0.7284, 0.2427, 0.7422, 0.2427, 0.7422, 0.2427, 0.7284, 0.2427, 0.7422, 0.2427, 0.75, 0.2427, 0.75, 0.2427, 0.7422, 0.375, 0.8823, 0.625, 0.8823, 0.625, 0.8823, 0.375, 0.8823, 0.625, 0.8823, 0.625, 0.8823, 0.625, 0.8823, 0.625, 0.8823, 0.625, 0.8823, 0.625, 0.8823, 0.625, 0.8823, 0.625, 0.8823, 0.625, 0.8823, 0.625, 0.8823, 0.625, 0.8823, 0.625, 0.8823, 0.625, 0.8823, 0.625, 0.8823, 0.625, 0.8823, 0.625, 0.8823, 0.625, 0.8823, 0.625, 0.8823, 0.625, 0.8823, 0.625, 0.8823, 0.625, 0.8823, 0.625, 0.8823, 0.625, 0.8823, 0.625, 0.8823, 0.7573, 0.75, 0.7573, 0.7422, 0.7573, 0.7422, 0.7573, 0.75, 0.7573, 0.7422, 0.7573, 0.7284, 0.7573, 0.7284, 0.7573, 0.7422, 0.7573, 0.7284, 0.7573, 0.7206, 0.7573, 0.7206, 0.7573, 0.7284, 0.7573, 0.7206, 0.7573, 0.7206, 0.7573, 0.7206, 0.7573, 0.7206, 0.7573, 0.7206, 0.7573, 0.7206, 0.7573, 0.7206, 0.7573, 0.7206, 0.7573, 0.7206, 0.7573, 0.7206, 0.7573, 0.7206, 0.7573, 0.7206, 0.7573, 0.7206, 0.7573, 0.7206, 0.7573, 0.7206, 0.7573, 0.7206, 0.7573, 0.7206, 0.7573, 0.7206, 0.7573, 0.7206, 0.7573, 0.7206, 0.7573, 0.7206, 0.7573, 0.7206, 0.7573, 0.7206, 0.7573, 0.7206, 0.7573, 0.7206, 0.7573, 0.7144, 0.7573, 0.7144, 0.7573, 0.7206, 0.7573, 0.7144, 0.7573, 0.5225, 0.7573, 0.5225, 0.7573, 0.7144])
me_cube_003.materials.append(mat_chair_body)
me_cube_003.materials.append(mat_border)
me_cube_003.update()
me_cube_004 = bpy.data.meshes.new('Cube.004')
me_cube_004.from_pydata([(-1.0, -1.0, -1.0), (-1.0, -1.0, 1.0), (1.0, -1.0, -1.0), (1.0, -1.0, 1.0), (0.9175, 1.0, -1.0), (-0.9175, 1.0, -1.0), (-0.9175, 1.0, 1.0), (0.9175, 1.0, 1.0), (-0.9175, -1.0, -1.0), (0.9175, -1.0, -1.0), (0.9175, -1.0, 1.0), (-0.9175, -1.0, 1.0), (-1.0, 0.868, -1.0), (-1.0, -0.868, -1.0), (-1.0, -0.868, 1.0), (-1.0, 0.868, 1.0), (1.0, -0.868, -1.0), (1.0, 0.868, -1.0), (1.0, 0.868, 1.0), (1.0, -0.868, 1.0), (0.9175, 0.868, 1.0), (0.9175, -0.868, 1.0), (-0.9175, 0.868, 1.0), (-0.9175, -0.868, 1.0), (-0.9175, 0.868, -1.0), (-0.9175, -0.868, -1.0), (0.9175, 0.868, -1.0), (0.9175, -0.868, -1.0), (-1.0, -1.0, 0.0), (1.0, -1.0, 0.0), (0.9175, -1.0, 0.0), (-0.9175, -1.0, 0.0), (-0.9175, 1.0, 0.0), (0.9175, 1.0, 0.0), (1.0, 0.868, 0.0), (1.0, -0.868, 0.0), (-1.0, -0.868, 0.0), (-1.0, 0.868, 0.0), (-1.0, 0.9287, -1.0), (-0.9287, 1.0, -1.0), (-0.9946, 0.956, -1.0), (-0.9791, 0.9791, -1.0), (-0.956, 0.9946, -1.0), (-0.9287, 1.0, 1.0), (-1.0, 0.9287, 1.0), (-0.956, 0.9946, 1.0), (-0.9791, 0.9791, 1.0), (-0.9946, 0.956, 1.0), (0.9287, 1.0, -1.0), (1.0, 0.9287, -1.0), (0.956, 0.9946, -1.0), (0.9791, 0.9791, -1.0), (0.9946, 0.956, -1.0), (1.0, 0.9287, 1.0), (0.9287, 1.0, 1.0), (0.9946, 0.956, 1.0), (0.9791, 0.9791, 1.0), (0.956, 0.9946, 1.0), (-1.0, 0.9287, 0.0), (-0.9287, 1.0, 0.0), (-0.9946, 0.956, 0.0), (-0.9791, 0.9791, 0.0), (-0.956, 0.9946, 0.0), (0.9287, 1.0, 0.0), (1.0, 0.9287, 0.0), (0.956, 0.9946, 0.0), (0.9791, 0.9791, 0.0), (0.9946, 0.956, 0.0)], [], [(4, 33, 63, 48), (35, 19, 3, 29), (31, 11, 1, 28), (27, 16, 2, 9), (23, 14, 1, 11), (19, 21, 10, 3), (21, 23, 11, 10), (13, 25, 8, 0), (25, 27, 9, 8), (29, 3, 10, 30), (30, 10, 11, 31), (37, 15, 44, 58), (32, 6, 7, 33), (5, 4, 26, 24), (24, 26, 27, 25), (6, 43, 45, 46, 47, 44, 15, 22), (12, 24, 25, 13), (7, 6, 22, 20), (20, 22, 23, 21), (64, 53, 18, 34), (18, 20, 21, 19), (59, 43, 6, 32), (22, 15, 14, 23), (53, 55, 56, 57, 54, 7, 20, 18), (26, 17, 16, 27), (33, 7, 54, 63), (34, 18, 19, 35), (28, 1, 14, 36), (36, 14, 15, 37), (13, 36, 37, 12), (0, 28, 36, 13), (17, 34, 35, 16), (4, 48, 50, 51, 52, 49, 17, 26), (5, 32, 33, 4), (38, 40, 41, 42, 39, 5, 24, 12), (9, 30, 31, 8), (2, 29, 30, 9), (8, 31, 28, 0), (16, 35, 29, 2), (49, 64, 34, 17), (39, 59, 32, 5), (59, 39, 42, 62), (62, 42, 41, 61), (61, 41, 40, 60), (60, 40, 38, 58), (64, 49, 52, 67), (67, 52, 51, 66), (66, 51, 50, 65), (65, 50, 48, 63), (43, 59, 62, 45), (45, 62, 61, 46), (46, 61, 60, 47), (47, 60, 58, 44), (53, 64, 67, 55), (55, 67, 66, 56), (56, 66, 65, 57), (57, 65, 63, 54), (12, 37, 58, 38)])
me_cube_004.polygons.foreach_set('use_smooth', [True] * 58)
_uv = me_cube_004.uv_layers.new(name='UVMap')
_uv.uv.foreach_set('vector', [0.375, 0.4897, 0.5, 0.4897, 0.5, 0.4911, 0.375, 0.4911, 0.5, 0.7335, 0.625, 0.7335, 0.625, 0.75, 0.5, 0.75, 0.5, 0.9897, 0.625, 0.9897, 0.625, 1.0, 0.5, 1.0, 0.3647, 0.7335, 0.375, 0.7335, 0.375, 0.75, 0.3647, 0.75, 0.8647, 0.7335, 0.875, 0.7335, 0.875, 0.75, 0.8647, 0.75, 0.625, 0.7335, 0.6353, 0.7335, 0.6353, 0.75, 0.625, 0.75, 0.6353, 0.7335, 0.8647, 0.7335, 0.8647, 0.75, 0.6353, 0.75, 0.125, 0.7335, 0.1353, 0.7335, 0.1353, 0.75, 0.125, 0.75, 0.1353, 0.7335, 0.3647, 0.7335, 0.3647, 0.75, 0.1353, 0.75, 0.5, 0.75, 0.625, 0.75, 0.625, 0.7603, 0.5, 0.7603, 0.5, 0.7603, 0.625, 0.7603, 0.625, 0.9897, 0.5, 0.9897, 0.5, 0.2335, 0.625, 0.2335, 0.625, 0.2411, 0.5, 0.2411, 0.5, 0.2603, 0.625, 0.2603, 0.625, 0.4897, 0.5, 0.4897, 0.1353, 0.5, 0.3647, 0.5, 0.3647, 0.5165, 0.1353, 0.5165, 0.1353, 0.5165, 0.3647, 0.5165, 0.3647, 0.7335, 0.1353, 0.7335, 0.8647, 0.5, 0.8661, 0.5, 0.8695, 0.5007, 0.8724, 0.5026, 0.8743, 0.5055, 0.875, 0.5089, 0.875, 0.5165, 0.8647, 0.5165, 0.125, 0.5165, 0.1353, 0.5165, 0.1353, 0.7335, 0.125, 0.7335, 0.6353, 0.5, 0.8647, 0.5, 0.8647, 0.5165, 0.6353, 0.5165, 0.6353, 0.5165, 0.8647, 0.5165, 0.8647, 0.7335, 0.6353, 0.7335, 0.5, 0.5089, 0.625, 0.5089, 0.625, 0.5165, 0.5, 0.5165, 0.625, 0.5165, 0.6353, 0.5165, 0.6353, 0.7335, 0.625, 0.7335, 0.5, 0.2589, 0.625, 0.2589, 0.625, 0.2603, 0.5, 0.2603, 0.8647, 0.5165, 0.875, 0.5165, 0.875, 0.7335, 0.8647, 0.7335, 0.625, 0.5089, 0.6257, 0.5055, 0.6276, 0.5026, 0.6305, 0.5007, 0.6339, 0.5, 0.6353, 0.5, 0.6353, 0.5165, 0.625, 0.5165, 0.3647, 0.5165, 0.375, 0.5165, 0.375, 0.7335, 0.3647, 0.7335, 0.5, 0.4897, 0.625, 0.4897, 0.625, 0.4911, 0.5, 0.4911, 0.5, 0.5165, 0.625, 0.5165, 0.625, 0.7335, 0.5, 0.7335, 0.5, 0.0, 0.625, 0.0, 0.625, 0.0165, 0.5, 0.0165, 0.5, 0.0165, 0.625, 0.0165, 0.625, 0.2335, 0.5, 0.2335, 0.375, 0.0165, 0.5, 0.0165, 0.5, 0.2335, 0.375, 0.2335, 0.375, 0.0, 0.5, 0.0, 0.5, 0.0165, 0.375, 0.0165, 0.375, 0.5165, 0.5, 0.5165, 0.5, 0.7335, 0.375, 0.7335, 0.3647, 0.5, 0.3661, 0.5, 0.3695, 0.5007, 0.3724, 0.5026, 0.3743, 0.5055, 0.375, 0.5089, 0.375, 0.5165, 0.3647, 0.5165, 0.375, 0.2603, 0.5, 0.2603, 0.5, 0.4897, 0.375, 0.4897, 0.125, 0.5089, 0.1257, 0.5055, 0.1276, 0.5026, 0.1305, 0.5007, 0.1339, 0.5, 0.1353, 0.5, 0.1353, 0.5165, 0.125, 0.5165, 0.375, 0.7603, 0.5, 0.7603, 0.5, 0.9897, 0.375, 0.9897, 0.375, 0.75, 0.5, 0.75, 0.5, 0.7603, 0.375, 0.7603, 0.375, 0.9897, 0.5, 0.9897, 0.5, 1.0, 0.375, 1.0, 0.375, 0.7335, 0.5, 0.7335, 0.5, 0.75, 0.375, 0.75, 0.375, 0.5089, 0.5, 0.5089, 0.5, 0.5165, 0.375, 0.5165, 0.375, 0.2589, 0.5, 0.2589, 0.5, 0.2603, 0.375, 0.2603, 0.5, 0.2589, 0.375, 0.2589, 0.375, 0.2555, 0.5, 0.2555, 0.5, 0.2555, 0.375, 0.2555, 0.375, 0.25, 0.5, 0.25, 0.5, 0.25, 0.375, 0.25, 0.375, 0.2445, 0.5, 0.2445, 0.5, 0.2445, 0.375, 0.2445, 0.375, 0.2411, 0.5, 0.2411, 0.5, 0.5089, 0.375, 0.5089, 0.375, 0.5055, 0.5, 0.5055, 0.5, 0.5055, 0.375, 0.5055, 0.375, 0.5, 0.5, 0.5, 0.5, 0.5, 0.375, 0.5, 0.375, 0.4945, 0.5, 0.4945, 0.5, 0.4945, 0.375, 0.4945, 0.375, 0.4911, 0.5, 0.4911, 0.625, 0.2589, 0.5, 0.2589, 0.5, 0.2555, 0.625, 0.2555, 0.625, 0.2555, 0.5, 0.2555, 0.5, 0.25, 0.625, 0.25, 0.625, 0.25, 0.5, 0.25, 0.5, 0.2445, 0.625, 0.2445, 0.625, 0.2445, 0.5, 0.2445, 0.5, 0.2411, 0.625, 0.2411, 0.625, 0.5089, 0.5, 0.5089, 0.5, 0.5055, 0.625, 0.5055, 0.625, 0.5055, 0.5, 0.5055, 0.5, 0.5, 0.625, 0.5, 0.625, 0.5, 0.5, 0.5, 0.5, 0.4945, 0.625, 0.4945, 0.625, 0.4945, 0.5, 0.4945, 0.5, 0.4911, 0.625, 0.4911, 0.375, 0.2335, 0.5, 0.2335, 0.5, 0.2411, 0.375, 0.2411])
me_cube_004.materials.append(mat_chair_body)
me_cube_004.materials.append(mat_border)
me_cube_004.update()
me_cylinder = bpy.data.meshes.new('Cylinder')
me_cylinder.from_pydata([(-1.521e-07, 0.6811, -5.644), (0.0, 1.0, 1.0), (0.3405, 0.5898, -5.644), (0.5, 0.866, 1.0), (0.5898, 0.3405, -5.644), (0.866, 0.5, 1.0), (0.6811, 0.0, -5.644), (1.0, 0.0, 1.0), (0.5898, -0.3405, -5.644), (0.866, -0.5, 1.0), (0.3405, -0.5898, -5.644), (0.5, -0.866, 1.0), (-1.521e-07, -0.6811, -5.644), (0.0, -1.0, 1.0), (-0.3405, -0.5898, -5.644), (-0.5, -0.866, 1.0), (-0.5898, -0.3405, -5.644), (-0.866, -0.5, 1.0), (-0.6811, 0.0, -5.644), (-1.0, 0.0, 1.0), (-0.5898, 0.3405, -5.644), (-0.866, 0.5, 1.0), (-0.3405, 0.5898, -5.644), (-0.5, 0.866, 1.0), (-6.323e-09, 0.9867, 0.8258), (0.4934, 0.8545, 0.8258), (0.8545, 0.4934, 0.8258), (0.9867, 0.0, 0.8258), (0.8545, -0.4934, 0.8258), (0.4934, -0.8545, 0.8258), (-6.323e-09, -0.9867, 0.8258), (-0.4934, -0.8545, 0.8258), (-0.8545, -0.4934, 0.8258), (-0.9867, 0.0, 0.8258), (-0.8545, 0.4934, 0.8258), (-0.4934, 0.8545, 0.8258), (0.3413, 0.5912, -5.624), (0.5912, 0.3413, -5.624), (0.6826, 0.0, -5.624), (0.5912, -0.3413, -5.624), (0.3413, -0.5912, -5.624), (-1.513e-07, -0.6826, -5.624), (-0.3413, -0.5912, -5.624), (-0.5912, -0.3413, -5.624), (-0.6826, 0.0, -5.624), (-0.5912, 0.3413, -5.624), (-0.3413, 0.5912, -5.624), (-1.513e-07, 0.6826, -5.624)], [], [(24, 1, 3, 25), (25, 3, 5, 26), (26, 5, 7, 27), (27, 7, 9, 28), (28, 9, 11, 29), (29, 11, 13, 30), (30, 13, 15, 31), (31, 15, 17, 32), (32, 17, 19, 33), (33, 19, 21, 34), (3, 1, 23, 21, 19, 17, 15, 13, 11, 9, 7, 5), (34, 21, 23, 35), (35, 23, 1, 24), (0, 2, 4, 6, 8, 10, 12, 14, 16, 18, 20, 22), (46, 35, 24, 47), (45, 34, 35, 46), (44, 33, 34, 45), (43, 32, 33, 44), (42, 31, 32, 43), (41, 30, 31, 42), (40, 29, 30, 41), (39, 28, 29, 40), (38, 27, 28, 39), (37, 26, 27, 38), (36, 25, 26, 37), (47, 24, 25, 36), (0, 47, 36, 2), (2, 36, 37, 4), (4, 37, 38, 6), (6, 38, 39, 8), (8, 39, 40, 10), (10, 40, 41, 12), (12, 41, 42, 14), (14, 42, 43, 16), (16, 43, 44, 18), (18, 44, 45, 20), (20, 45, 46, 22), (22, 46, 47, 0)])
me_cylinder.polygons.foreach_set('use_smooth', [True] * 38)
_uv = me_cylinder.uv_layers.new(name='UVMap')
_uv.uv.foreach_set('vector', [1.0, 0.9792, 1.0, 1.0, 0.9167, 1.0, 0.9167, 0.9792, 0.9167, 0.9792, 0.9167, 1.0, 0.8333, 1.0, 0.8333, 0.9792, 0.8333, 0.9792, 0.8333, 1.0, 0.75, 1.0, 0.75, 0.9792, 0.75, 0.9792, 0.75, 1.0, 0.6667, 1.0, 0.6667, 0.9792, 0.6667, 0.9792, 0.6667, 1.0, 0.5833, 1.0, 0.5833, 0.9792, 0.5833, 0.9792, 0.5833, 1.0, 0.5, 1.0, 0.5, 0.9792, 0.5, 0.9792, 0.5, 1.0, 0.4167, 1.0, 0.4167, 0.9792, 0.4167, 0.9792, 0.4167, 1.0, 0.3333, 1.0, 0.3333, 0.9792, 0.3333, 0.9792, 0.3333, 1.0, 0.25, 1.0, 0.25, 0.9792, 0.25, 0.9792, 0.25, 1.0, 0.1667, 1.0, 0.1667, 0.9792, 0.37, 0.4578, 0.25, 0.49, 0.13, 0.4578, 0.04215, 0.37, 0.01, 0.25, 0.04215, 0.13, 0.13, 0.04215, 0.25, 0.01, 0.37, 0.04215, 0.4578, 0.13, 0.49, 0.25, 0.4578, 0.37, 0.1667, 0.9792, 0.1667, 1.0, 0.08333, 1.0, 0.08333, 0.9792, 0.08333, 0.9792, 0.08333, 1.0, 7.451e-08, 1.0, 7.451e-08, 0.9792, 0.75, 0.49, 0.87, 0.4578, 0.9578, 0.37, 0.99, 0.25, 0.9578, 0.13, 0.87, 0.04215, 0.75, 0.01, 0.63, 0.04215, 0.5422, 0.13, 0.51, 0.25, 0.5422, 0.37, 0.63, 0.4578, 0.08333, 0.5024, 0.08333, 0.9792, 7.451e-08, 0.9792, 7.451e-08, 0.5024, 0.1667, 0.5024, 0.1667, 0.9792, 0.08333, 0.9792, 0.08333, 0.5024, 0.25, 0.5024, 0.25, 0.9792, 0.1667, 0.9792, 0.1667, 0.5024, 0.3333, 0.5024, 0.3333, 0.9792, 0.25, 0.9792, 0.25, 0.5024, 0.4167, 0.5024, 0.4167, 0.9792, 0.3333, 0.9792, 0.3333, 0.5024, 0.5, 0.5024, 0.5, 0.9792, 0.4167, 0.9792, 0.4167, 0.5024, 0.5833, 0.5024, 0.5833, 0.9792, 0.5, 0.9792, 0.5, 0.5024, 0.6667, 0.5024, 0.6667, 0.9792, 0.5833, 0.9792, 0.5833, 0.5024, 0.75, 0.5024, 0.75, 0.9792, 0.6667, 0.9792, 0.6667, 0.5024, 0.8333, 0.5024, 0.8333, 0.9792, 0.75, 0.9792, 0.75, 0.5024, 0.9167, 0.5024, 0.9167, 0.9792, 0.8333, 0.9792, 0.8333, 0.5024, 1.0, 0.5024, 1.0, 0.9792, 0.9167, 0.9792, 0.9167, 0.5024, 1.0, 0.5, 1.0, 0.5024, 0.9167, 0.5024, 0.9167, 0.5, 0.9167, 0.5, 0.9167, 0.5024, 0.8333, 0.5024, 0.8333, 0.5, 0.8333, 0.5, 0.8333, 0.5024, 0.75, 0.5024, 0.75, 0.5, 0.75, 0.5, 0.75, 0.5024, 0.6667, 0.5024, 0.6667, 0.5, 0.6667, 0.5, 0.6667, 0.5024, 0.5833, 0.5024, 0.5833, 0.5, 0.5833, 0.5, 0.5833, 0.5024, 0.5, 0.5024, 0.5, 0.5, 0.5, 0.5, 0.5, 0.5024, 0.4167, 0.5024, 0.4167, 0.5, 0.4167, 0.5, 0.4167, 0.5024, 0.3333, 0.5024, 0.3333, 0.5, 0.3333, 0.5, 0.3333, 0.5024, 0.25, 0.5024, 0.25, 0.5, 0.25, 0.5, 0.25, 0.5024, 0.1667, 0.5024, 0.1667, 0.5, 0.1667, 0.5, 0.1667, 0.5024, 0.08333, 0.5024, 0.08333, 0.5, 0.08333, 0.5, 0.08333, 0.5024, 7.451e-08, 0.5024, 7.451e-08, 0.5])
me_cylinder.materials.append(mat_chair_body)
me_cylinder.materials.append(mat_border)
me_cylinder.update()
me_cylinder_001 = bpy.data.meshes.new('Cylinder.001')
me_cylinder_001.from_pydata([(-1.521e-07, 0.6811, -5.644), (0.0, 1.0, 1.0), (0.3405, 0.5898, -5.644), (0.5, 0.866, 1.0), (0.5898, 0.3405, -5.644), (0.866, 0.5, 1.0), (0.6811, 0.0, -5.644), (1.0, 0.0, 1.0), (0.5898, -0.3405, -5.644), (0.866, -0.5, 1.0), (0.3405, -0.5898, -5.644), (0.5, -0.866, 1.0), (-1.521e-07, -0.6811, -5.644), (0.0, -1.0, 1.0), (-0.3405, -0.5898, -5.644), (-0.5, -0.866, 1.0), (-0.5898, -0.3405, -5.644), (-0.866, -0.5, 1.0), (-0.6811, 0.0, -5.644), (-1.0, 0.0, 1.0), (-0.5898, 0.3405, -5.644), (-0.866, 0.5, 1.0), (-0.3405, 0.5898, -5.644), (-0.5, 0.866, 1.0), (-6.323e-09, 0.9867, 0.8258), (0.4934, 0.8545, 0.8258), (0.8545, 0.4934, 0.8258), (0.9867, 0.0, 0.8258), (0.8545, -0.4934, 0.8258), (0.4934, -0.8545, 0.8258), (-6.323e-09, -0.9867, 0.8258), (-0.4934, -0.8545, 0.8258), (-0.8545, -0.4934, 0.8258), (-0.9867, 0.0, 0.8258), (-0.8545, 0.4934, 0.8258), (-0.4934, 0.8545, 0.8258), (0.3413, 0.5912, -5.624), (0.5912, 0.3413, -5.624), (0.6826, 0.0, -5.624), (0.5912, -0.3413, -5.624), (0.3413, -0.5912, -5.624), (-1.513e-07, -0.6826, -5.624), (-0.3413, -0.5912, -5.624), (-0.5912, -0.3413, -5.624), (-0.6826, 0.0, -5.624), (-0.5912, 0.3413, -5.624), (-0.3413, 0.5912, -5.624), (-1.513e-07, 0.6826, -5.624)], [], [(24, 1, 3, 25), (25, 3, 5, 26), (26, 5, 7, 27), (27, 7, 9, 28), (28, 9, 11, 29), (29, 11, 13, 30), (30, 13, 15, 31), (31, 15, 17, 32), (32, 17, 19, 33), (33, 19, 21, 34), (3, 1, 23, 21, 19, 17, 15, 13, 11, 9, 7, 5), (34, 21, 23, 35), (35, 23, 1, 24), (0, 2, 4, 6, 8, 10, 12, 14, 16, 18, 20, 22), (46, 35, 24, 47), (45, 34, 35, 46), (44, 33, 34, 45), (43, 32, 33, 44), (42, 31, 32, 43), (41, 30, 31, 42), (40, 29, 30, 41), (39, 28, 29, 40), (38, 27, 28, 39), (37, 26, 27, 38), (36, 25, 26, 37), (47, 24, 25, 36), (0, 47, 36, 2), (2, 36, 37, 4), (4, 37, 38, 6), (6, 38, 39, 8), (8, 39, 40, 10), (10, 40, 41, 12), (12, 41, 42, 14), (14, 42, 43, 16), (16, 43, 44, 18), (18, 44, 45, 20), (20, 45, 46, 22), (22, 46, 47, 0)])
me_cylinder_001.polygons.foreach_set('use_smooth', [True] * 38)
_uv = me_cylinder_001.uv_layers.new(name='UVMap')
_uv.uv.foreach_set('vector', [1.0, 0.9792, 1.0, 1.0, 0.9167, 1.0, 0.9167, 0.9792, 0.9167, 0.9792, 0.9167, 1.0, 0.8333, 1.0, 0.8333, 0.9792, 0.8333, 0.9792, 0.8333, 1.0, 0.75, 1.0, 0.75, 0.9792, 0.75, 0.9792, 0.75, 1.0, 0.6667, 1.0, 0.6667, 0.9792, 0.6667, 0.9792, 0.6667, 1.0, 0.5833, 1.0, 0.5833, 0.9792, 0.5833, 0.9792, 0.5833, 1.0, 0.5, 1.0, 0.5, 0.9792, 0.5, 0.9792, 0.5, 1.0, 0.4167, 1.0, 0.4167, 0.9792, 0.4167, 0.9792, 0.4167, 1.0, 0.3333, 1.0, 0.3333, 0.9792, 0.3333, 0.9792, 0.3333, 1.0, 0.25, 1.0, 0.25, 0.9792, 0.25, 0.9792, 0.25, 1.0, 0.1667, 1.0, 0.1667, 0.9792, 0.37, 0.4578, 0.25, 0.49, 0.13, 0.4578, 0.04215, 0.37, 0.01, 0.25, 0.04215, 0.13, 0.13, 0.04215, 0.25, 0.01, 0.37, 0.04215, 0.4578, 0.13, 0.49, 0.25, 0.4578, 0.37, 0.1667, 0.9792, 0.1667, 1.0, 0.08333, 1.0, 0.08333, 0.9792, 0.08333, 0.9792, 0.08333, 1.0, 7.451e-08, 1.0, 7.451e-08, 0.9792, 0.75, 0.49, 0.87, 0.4578, 0.9578, 0.37, 0.99, 0.25, 0.9578, 0.13, 0.87, 0.04215, 0.75, 0.01, 0.63, 0.04215, 0.5422, 0.13, 0.51, 0.25, 0.5422, 0.37, 0.63, 0.4578, 0.08333, 0.5024, 0.08333, 0.9792, 7.451e-08, 0.9792, 7.451e-08, 0.5024, 0.1667, 0.5024, 0.1667, 0.9792, 0.08333, 0.9792, 0.08333, 0.5024, 0.25, 0.5024, 0.25, 0.9792, 0.1667, 0.9792, 0.1667, 0.5024, 0.3333, 0.5024, 0.3333, 0.9792, 0.25, 0.9792, 0.25, 0.5024, 0.4167, 0.5024, 0.4167, 0.9792, 0.3333, 0.9792, 0.3333, 0.5024, 0.5, 0.5024, 0.5, 0.9792, 0.4167, 0.9792, 0.4167, 0.5024, 0.5833, 0.5024, 0.5833, 0.9792, 0.5, 0.9792, 0.5, 0.5024, 0.6667, 0.5024, 0.6667, 0.9792, 0.5833, 0.9792, 0.5833, 0.5024, 0.75, 0.5024, 0.75, 0.9792, 0.6667, 0.9792, 0.6667, 0.5024, 0.8333, 0.5024, 0.8333, 0.9792, 0.75, 0.9792, 0.75, 0.5024, 0.9167, 0.5024, 0.9167, 0.9792, 0.8333, 0.9792, 0.8333, 0.5024, 1.0, 0.5024, 1.0, 0.9792, 0.9167, 0.9792, 0.9167, 0.5024, 1.0, 0.5, 1.0, 0.5024, 0.9167, 0.5024, 0.9167, 0.5, 0.9167, 0.5, 0.9167, 0.5024, 0.8333, 0.5024, 0.8333, 0.5, 0.8333, 0.5, 0.8333, 0.5024, 0.75, 0.5024, 0.75, 0.5, 0.75, 0.5, 0.75, 0.5024, 0.6667, 0.5024, 0.6667, 0.5, 0.6667, 0.5, 0.6667, 0.5024, 0.5833, 0.5024, 0.5833, 0.5, 0.5833, 0.5, 0.5833, 0.5024, 0.5, 0.5024, 0.5, 0.5, 0.5, 0.5, 0.5, 0.5024, 0.4167, 0.5024, 0.4167, 0.5, 0.4167, 0.5, 0.4167, 0.5024, 0.3333, 0.5024, 0.3333, 0.5, 0.3333, 0.5, 0.3333, 0.5024, 0.25, 0.5024, 0.25, 0.5, 0.25, 0.5, 0.25, 0.5024, 0.1667, 0.5024, 0.1667, 0.5, 0.1667, 0.5, 0.1667, 0.5024, 0.08333, 0.5024, 0.08333, 0.5, 0.08333, 0.5, 0.08333, 0.5024, 7.451e-08, 0.5024, 7.451e-08, 0.5])
me_cylinder_001.materials.append(mat_chair_body)
me_cylinder_001.materials.append(mat_border)
me_cylinder_001.update()
me_cylinder_002 = bpy.data.meshes.new('Cylinder.002')
me_cylinder_002.from_pydata([(-1.521e-07, 0.6811, -5.644), (0.0, 1.0, 1.0), (0.3405, 0.5898, -5.644), (0.5, 0.866, 1.0), (0.5898, 0.3405, -5.644), (0.866, 0.5, 1.0), (0.6811, 0.0, -5.644), (1.0, 0.0, 1.0), (0.5898, -0.3405, -5.644), (0.866, -0.5, 1.0), (0.3405, -0.5898, -5.644), (0.5, -0.866, 1.0), (-1.521e-07, -0.6811, -5.644), (0.0, -1.0, 1.0), (-0.3405, -0.5898, -5.644), (-0.5, -0.866, 1.0), (-0.5898, -0.3405, -5.644), (-0.866, -0.5, 1.0), (-0.6811, 0.0, -5.644), (-1.0, 0.0, 1.0), (-0.5898, 0.3405, -5.644), (-0.866, 0.5, 1.0), (-0.3405, 0.5898, -5.644), (-0.5, 0.866, 1.0), (-6.323e-09, 0.9867, 0.8258), (0.4934, 0.8545, 0.8258), (0.8545, 0.4934, 0.8258), (0.9867, 0.0, 0.8258), (0.8545, -0.4934, 0.8258), (0.4934, -0.8545, 0.8258), (-6.323e-09, -0.9867, 0.8258), (-0.4934, -0.8545, 0.8258), (-0.8545, -0.4934, 0.8258), (-0.9867, 0.0, 0.8258), (-0.8545, 0.4934, 0.8258), (-0.4934, 0.8545, 0.8258), (0.3413, 0.5912, -5.624), (0.5912, 0.3413, -5.624), (0.6826, 0.0, -5.624), (0.5912, -0.3413, -5.624), (0.3413, -0.5912, -5.624), (-1.513e-07, -0.6826, -5.624), (-0.3413, -0.5912, -5.624), (-0.5912, -0.3413, -5.624), (-0.6826, 0.0, -5.624), (-0.5912, 0.3413, -5.624), (-0.3413, 0.5912, -5.624), (-1.513e-07, 0.6826, -5.624)], [], [(24, 1, 3, 25), (25, 3, 5, 26), (26, 5, 7, 27), (27, 7, 9, 28), (28, 9, 11, 29), (29, 11, 13, 30), (30, 13, 15, 31), (31, 15, 17, 32), (32, 17, 19, 33), (33, 19, 21, 34), (3, 1, 23, 21, 19, 17, 15, 13, 11, 9, 7, 5), (34, 21, 23, 35), (35, 23, 1, 24), (0, 2, 4, 6, 8, 10, 12, 14, 16, 18, 20, 22), (46, 35, 24, 47), (45, 34, 35, 46), (44, 33, 34, 45), (43, 32, 33, 44), (42, 31, 32, 43), (41, 30, 31, 42), (40, 29, 30, 41), (39, 28, 29, 40), (38, 27, 28, 39), (37, 26, 27, 38), (36, 25, 26, 37), (47, 24, 25, 36), (0, 47, 36, 2), (2, 36, 37, 4), (4, 37, 38, 6), (6, 38, 39, 8), (8, 39, 40, 10), (10, 40, 41, 12), (12, 41, 42, 14), (14, 42, 43, 16), (16, 43, 44, 18), (18, 44, 45, 20), (20, 45, 46, 22), (22, 46, 47, 0)])
me_cylinder_002.polygons.foreach_set('use_smooth', [True] * 38)
_uv = me_cylinder_002.uv_layers.new(name='UVMap')
_uv.uv.foreach_set('vector', [1.0, 0.9792, 1.0, 1.0, 0.9167, 1.0, 0.9167, 0.9792, 0.9167, 0.9792, 0.9167, 1.0, 0.8333, 1.0, 0.8333, 0.9792, 0.8333, 0.9792, 0.8333, 1.0, 0.75, 1.0, 0.75, 0.9792, 0.75, 0.9792, 0.75, 1.0, 0.6667, 1.0, 0.6667, 0.9792, 0.6667, 0.9792, 0.6667, 1.0, 0.5833, 1.0, 0.5833, 0.9792, 0.5833, 0.9792, 0.5833, 1.0, 0.5, 1.0, 0.5, 0.9792, 0.5, 0.9792, 0.5, 1.0, 0.4167, 1.0, 0.4167, 0.9792, 0.4167, 0.9792, 0.4167, 1.0, 0.3333, 1.0, 0.3333, 0.9792, 0.3333, 0.9792, 0.3333, 1.0, 0.25, 1.0, 0.25, 0.9792, 0.25, 0.9792, 0.25, 1.0, 0.1667, 1.0, 0.1667, 0.9792, 0.37, 0.4578, 0.25, 0.49, 0.13, 0.4578, 0.04215, 0.37, 0.01, 0.25, 0.04215, 0.13, 0.13, 0.04215, 0.25, 0.01, 0.37, 0.04215, 0.4578, 0.13, 0.49, 0.25, 0.4578, 0.37, 0.1667, 0.9792, 0.1667, 1.0, 0.08333, 1.0, 0.08333, 0.9792, 0.08333, 0.9792, 0.08333, 1.0, 7.451e-08, 1.0, 7.451e-08, 0.9792, 0.75, 0.49, 0.87, 0.4578, 0.9578, 0.37, 0.99, 0.25, 0.9578, 0.13, 0.87, 0.04215, 0.75, 0.01, 0.63, 0.04215, 0.5422, 0.13, 0.51, 0.25, 0.5422, 0.37, 0.63, 0.4578, 0.08333, 0.5024, 0.08333, 0.9792, 7.451e-08, 0.9792, 7.451e-08, 0.5024, 0.1667, 0.5024, 0.1667, 0.9792, 0.08333, 0.9792, 0.08333, 0.5024, 0.25, 0.5024, 0.25, 0.9792, 0.1667, 0.9792, 0.1667, 0.5024, 0.3333, 0.5024, 0.3333, 0.9792, 0.25, 0.9792, 0.25, 0.5024, 0.4167, 0.5024, 0.4167, 0.9792, 0.3333, 0.9792, 0.3333, 0.5024, 0.5, 0.5024, 0.5, 0.9792, 0.4167, 0.9792, 0.4167, 0.5024, 0.5833, 0.5024, 0.5833, 0.9792, 0.5, 0.9792, 0.5, 0.5024, 0.6667, 0.5024, 0.6667, 0.9792, 0.5833, 0.9792, 0.5833, 0.5024, 0.75, 0.5024, 0.75, 0.9792, 0.6667, 0.9792, 0.6667, 0.5024, 0.8333, 0.5024, 0.8333, 0.9792, 0.75, 0.9792, 0.75, 0.5024, 0.9167, 0.5024, 0.9167, 0.9792, 0.8333, 0.9792, 0.8333, 0.5024, 1.0, 0.5024, 1.0, 0.9792, 0.9167, 0.9792, 0.9167, 0.5024, 1.0, 0.5, 1.0, 0.5024, 0.9167, 0.5024, 0.9167, 0.5, 0.9167, 0.5, 0.9167, 0.5024, 0.8333, 0.5024, 0.8333, 0.5, 0.8333, 0.5, 0.8333, 0.5024, 0.75, 0.5024, 0.75, 0.5, 0.75, 0.5, 0.75, 0.5024, 0.6667, 0.5024, 0.6667, 0.5, 0.6667, 0.5, 0.6667, 0.5024, 0.5833, 0.5024, 0.5833, 0.5, 0.5833, 0.5, 0.5833, 0.5024, 0.5, 0.5024, 0.5, 0.5, 0.5, 0.5, 0.5, 0.5024, 0.4167, 0.5024, 0.4167, 0.5, 0.4167, 0.5, 0.4167, 0.5024, 0.3333, 0.5024, 0.3333, 0.5, 0.3333, 0.5, 0.3333, 0.5024, 0.25, 0.5024, 0.25, 0.5, 0.25, 0.5, 0.25, 0.5024, 0.1667, 0.5024, 0.1667, 0.5, 0.1667, 0.5, 0.1667, 0.5024, 0.08333, 0.5024, 0.08333, 0.5, 0.08333, 0.5, 0.08333, 0.5024, 7.451e-08, 0.5024, 7.451e-08, 0.5])
me_cylinder_002.materials.append(mat_chair_body)
me_cylinder_002.materials.append(mat_border)
me_cylinder_002.update()
me_cylinder_003 = bpy.data.meshes.new('Cylinder.003')
me_cylinder_003.from_pydata([(-1.521e-07, 0.6811, -5.644), (0.0, 1.0, 1.0), (0.3405, 0.5898, -5.644), (0.5, 0.866, 1.0), (0.5898, 0.3405, -5.644), (0.866, 0.5, 1.0), (0.6811, 0.0, -5.644), (1.0, 0.0, 1.0), (0.5898, -0.3405, -5.644), (0.866, -0.5, 1.0), (0.3405, -0.5898, -5.644), (0.5, -0.866, 1.0), (-1.521e-07, -0.6811, -5.644), (0.0, -1.0, 1.0), (-0.3405, -0.5898, -5.644), (-0.5, -0.866, 1.0), (-0.5898, -0.3405, -5.644), (-0.866, -0.5, 1.0), (-0.6811, 0.0, -5.644), (-1.0, 0.0, 1.0), (-0.5898, 0.3405, -5.644), (-0.866, 0.5, 1.0), (-0.3405, 0.5898, -5.644), (-0.5, 0.866, 1.0), (-6.323e-09, 0.9867, 0.8258), (0.4934, 0.8545, 0.8258), (0.8545, 0.4934, 0.8258), (0.9867, 0.0, 0.8258), (0.8545, -0.4934, 0.8258), (0.4934, -0.8545, 0.8258), (-6.323e-09, -0.9867, 0.8258), (-0.4934, -0.8545, 0.8258), (-0.8545, -0.4934, 0.8258), (-0.9867, 0.0, 0.8258), (-0.8545, 0.4934, 0.8258), (-0.4934, 0.8545, 0.8258), (0.3413, 0.5912, -5.624), (0.5912, 0.3413, -5.624), (0.6826, 0.0, -5.624), (0.5912, -0.3413, -5.624), (0.3413, -0.5912, -5.624), (-1.513e-07, -0.6826, -5.624), (-0.3413, -0.5912, -5.624), (-0.5912, -0.3413, -5.624), (-0.6826, 0.0, -5.624), (-0.5912, 0.3413, -5.624), (-0.3413, 0.5912, -5.624), (-1.513e-07, 0.6826, -5.624)], [], [(24, 1, 3, 25), (25, 3, 5, 26), (26, 5, 7, 27), (27, 7, 9, 28), (28, 9, 11, 29), (29, 11, 13, 30), (30, 13, 15, 31), (31, 15, 17, 32), (32, 17, 19, 33), (33, 19, 21, 34), (3, 1, 23, 21, 19, 17, 15, 13, 11, 9, 7, 5), (34, 21, 23, 35), (35, 23, 1, 24), (0, 2, 4, 6, 8, 10, 12, 14, 16, 18, 20, 22), (46, 35, 24, 47), (45, 34, 35, 46), (44, 33, 34, 45), (43, 32, 33, 44), (42, 31, 32, 43), (41, 30, 31, 42), (40, 29, 30, 41), (39, 28, 29, 40), (38, 27, 28, 39), (37, 26, 27, 38), (36, 25, 26, 37), (47, 24, 25, 36), (0, 47, 36, 2), (2, 36, 37, 4), (4, 37, 38, 6), (6, 38, 39, 8), (8, 39, 40, 10), (10, 40, 41, 12), (12, 41, 42, 14), (14, 42, 43, 16), (16, 43, 44, 18), (18, 44, 45, 20), (20, 45, 46, 22), (22, 46, 47, 0)])
me_cylinder_003.polygons.foreach_set('use_smooth', [True] * 38)
_uv = me_cylinder_003.uv_layers.new(name='UVMap')
_uv.uv.foreach_set('vector', [1.0, 0.9792, 1.0, 1.0, 0.9167, 1.0, 0.9167, 0.9792, 0.9167, 0.9792, 0.9167, 1.0, 0.8333, 1.0, 0.8333, 0.9792, 0.8333, 0.9792, 0.8333, 1.0, 0.75, 1.0, 0.75, 0.9792, 0.75, 0.9792, 0.75, 1.0, 0.6667, 1.0, 0.6667, 0.9792, 0.6667, 0.9792, 0.6667, 1.0, 0.5833, 1.0, 0.5833, 0.9792, 0.5833, 0.9792, 0.5833, 1.0, 0.5, 1.0, 0.5, 0.9792, 0.5, 0.9792, 0.5, 1.0, 0.4167, 1.0, 0.4167, 0.9792, 0.4167, 0.9792, 0.4167, 1.0, 0.3333, 1.0, 0.3333, 0.9792, 0.3333, 0.9792, 0.3333, 1.0, 0.25, 1.0, 0.25, 0.9792, 0.25, 0.9792, 0.25, 1.0, 0.1667, 1.0, 0.1667, 0.9792, 0.37, 0.4578, 0.25, 0.49, 0.13, 0.4578, 0.04215, 0.37, 0.01, 0.25, 0.04215, 0.13, 0.13, 0.04215, 0.25, 0.01, 0.37, 0.04215, 0.4578, 0.13, 0.49, 0.25, 0.4578, 0.37, 0.1667, 0.9792, 0.1667, 1.0, 0.08333, 1.0, 0.08333, 0.9792, 0.08333, 0.9792, 0.08333, 1.0, 7.451e-08, 1.0, 7.451e-08, 0.9792, 0.75, 0.49, 0.87, 0.4578, 0.9578, 0.37, 0.99, 0.25, 0.9578, 0.13, 0.87, 0.04215, 0.75, 0.01, 0.63, 0.04215, 0.5422, 0.13, 0.51, 0.25, 0.5422, 0.37, 0.63, 0.4578, 0.08333, 0.5024, 0.08333, 0.9792, 7.451e-08, 0.9792, 7.451e-08, 0.5024, 0.1667, 0.5024, 0.1667, 0.9792, 0.08333, 0.9792, 0.08333, 0.5024, 0.25, 0.5024, 0.25, 0.9792, 0.1667, 0.9792, 0.1667, 0.5024, 0.3333, 0.5024, 0.3333, 0.9792, 0.25, 0.9792, 0.25, 0.5024, 0.4167, 0.5024, 0.4167, 0.9792, 0.3333, 0.9792, 0.3333, 0.5024, 0.5, 0.5024, 0.5, 0.9792, 0.4167, 0.9792, 0.4167, 0.5024, 0.5833, 0.5024, 0.5833, 0.9792, 0.5, 0.9792, 0.5, 0.5024, 0.6667, 0.5024, 0.6667, 0.9792, 0.5833, 0.9792, 0.5833, 0.5024, 0.75, 0.5024, 0.75, 0.9792, 0.6667, 0.9792, 0.6667, 0.5024, 0.8333, 0.5024, 0.8333, 0.9792, 0.75, 0.9792, 0.75, 0.5024, 0.9167, 0.5024, 0.9167, 0.9792, 0.8333, 0.9792, 0.8333, 0.5024, 1.0, 0.5024, 1.0, 0.9792, 0.9167, 0.9792, 0.9167, 0.5024, 1.0, 0.5, 1.0, 0.5024, 0.9167, 0.5024, 0.9167, 0.5, 0.9167, 0.5, 0.9167, 0.5024, 0.8333, 0.5024, 0.8333, 0.5, 0.8333, 0.5, 0.8333, 0.5024, 0.75, 0.5024, 0.75, 0.5, 0.75, 0.5, 0.75, 0.5024, 0.6667, 0.5024, 0.6667, 0.5, 0.6667, 0.5, 0.6667, 0.5024, 0.5833, 0.5024, 0.5833, 0.5, 0.5833, 0.5, 0.5833, 0.5024, 0.5, 0.5024, 0.5, 0.5, 0.5, 0.5, 0.5, 0.5024, 0.4167, 0.5024, 0.4167, 0.5, 0.4167, 0.5, 0.4167, 0.5024, 0.3333, 0.5024, 0.3333, 0.5, 0.3333, 0.5, 0.3333, 0.5024, 0.25, 0.5024, 0.25, 0.5, 0.25, 0.5, 0.25, 0.5024, 0.1667, 0.5024, 0.1667, 0.5, 0.1667, 0.5, 0.1667, 0.5024, 0.08333, 0.5024, 0.08333, 0.5, 0.08333, 0.5, 0.08333, 0.5024, 7.451e-08, 0.5024, 7.451e-08, 0.5])
me_cylinder_003.materials.append(mat_chair_body)
me_cylinder_003.materials.append(mat_border)
me_cylinder_003.update()

# ---- objects
ob_camera = bpy.data.objects.new('Camera', cam_camera)
ob_cushion_bottom = bpy.data.objects.new('Cushion_Bottom', me_cube_001)
ob_chair_body = bpy.data.objects.new('Chair_Body', me_cube_003)
ob_cushion_back = bpy.data.objects.new('Cushion_Back', me_cube_004)
ob_chair_leg1 = bpy.data.objects.new('Chair_Leg1', me_cylinder)
ob_chair_leg2 = bpy.data.objects.new('Chair_Leg2', me_cylinder_001)
ob_chair_leg3 = bpy.data.objects.new('Chair_Leg3', me_cylinder_002)
ob_chair_leg4 = bpy.data.objects.new('Chair_Leg4', me_cylinder_003)

# ---- transforms, parenting, visibility, modifiers, constraints
ob_camera.location = (4.317, 13.53, 5.046)
ob_camera.rotation_euler = (1.319, 9.845e-07, 2.833)
ob_camera.lock_rotations_4d = False
ob_camera.empty_display_type = 'ARROWS'
ob_camera.color = (0.0, 0.0, 0.0, 0.0)
ob_camera.display_type = 'WIRE'
ob_camera.lineart.crease_threshold = 0.0
ob_cushion_bottom.location = (-1.545e-17, 0.1977, 1.224)
ob_cushion_bottom.scale = (0.9097, 1.0, 0.2095)
_m = ob_cushion_bottom.modifiers.new('Subdivision', 'SUBSURF')
_m = ob_cushion_bottom.modifiers.new('Solidify', 'SOLIDIFY')
_m.thickness = -0.03
_m.material_offset = 1
_m.use_flip_normals = True
ob_chair_body.location = (-1.545e-17, 0.0, 0.9134)
ob_chair_body.scale = (1.264, 1.065, 0.1701)
_m = ob_chair_body.modifiers.new('Subdivision', 'SUBSURF')
_m = ob_chair_body.modifiers.new('Solidify', 'SOLIDIFY')
_m.thickness = -0.03
_m.material_offset = 1
_m.use_flip_normals = True
ob_cushion_back.location = (2.792e-16, -0.6686, 2.177)
ob_cushion_back.rotation_euler = (1.814, 5.515e-17, 2.378e-18)
ob_cushion_back.scale = (0.9097, 0.8389, 0.2104)
_m = ob_cushion_back.modifiers.new('Subdivision', 'SUBSURF')
_m = ob_cushion_back.modifiers.new('Solidify', 'SOLIDIFY')
_m.thickness = -0.03
_m.material_offset = 1
_m.use_flip_normals = True
ob_chair_leg1.location = (-0.8503, -0.7295, 0.6584)
ob_chair_leg1.scale = (0.1079, 0.1079, 0.1079)
_m = ob_chair_leg1.modifiers.new('Subdivision', 'SUBSURF')
_m = ob_chair_leg1.modifiers.new('Solidify', 'SOLIDIFY')
_m.thickness = -0.27
_m.material_offset = 1
_m.use_flip_normals = True
ob_chair_leg2.location = (0.8503, -0.7295, 0.6584)
ob_chair_leg2.scale = (0.1079, 0.1079, 0.1079)
_m = ob_chair_leg2.modifiers.new('Subdivision', 'SUBSURF')
_m = ob_chair_leg2.modifiers.new('Solidify', 'SOLIDIFY')
_m.thickness = -0.27
_m.material_offset = 1
_m.use_flip_normals = True
ob_chair_leg3.location = (-0.8503, 0.7295, 0.6584)
ob_chair_leg3.scale = (0.1079, 0.1079, 0.1079)
_m = ob_chair_leg3.modifiers.new('Subdivision', 'SUBSURF')
_m = ob_chair_leg3.modifiers.new('Solidify', 'SOLIDIFY')
_m.thickness = -0.27
_m.material_offset = 1
_m.use_flip_normals = True
ob_chair_leg4.location = (0.8503, 0.7295, 0.6584)
ob_chair_leg4.scale = (0.1079, 0.1079, 0.1079)
_m = ob_chair_leg4.modifiers.new('Subdivision', 'SUBSURF')
_m = ob_chair_leg4.modifiers.new('Solidify', 'SOLIDIFY')
_m.thickness = -0.27
_m.material_offset = 1
_m.use_flip_normals = True

# ---- collection membership
col_collection.objects.link(ob_camera)
col_collection.objects.link(ob_cushion_bottom)
col_collection.objects.link(ob_chair_body)
col_collection.objects.link(ob_cushion_back)
col_collection.objects.link(ob_chair_leg1)
col_collection.objects.link(ob_chair_leg2)
col_collection.objects.link(ob_chair_leg3)
col_collection.objects.link(ob_chair_leg4)

# ---- scene / render settings (as saved in the file)
scene.camera = ob_camera
scene.frame_start = 1; scene.frame_end = 250; scene.frame_set(0)
scene.render.engine = 'BLENDER_EEVEE_NEXT'
scene.view_settings.view_transform = 'Standard'
bpy.context.view_layer.update()

# ---- added for rendering (the .blend has no usable light): sun
light_auto_sun = bpy.data.lights.new('AutoSun', 'SUN')
light_auto_sun.energy = 3.0
light_auto_sun.angle = 0.0523599
ob_auto_sun = bpy.data.objects.new('AutoSun', light_auto_sun)
scene.collection.objects.link(ob_auto_sun)
ob_auto_sun.rotation_euler = (0.872665, 0.174533, 0.523599)
bpy.context.view_layer.update()
